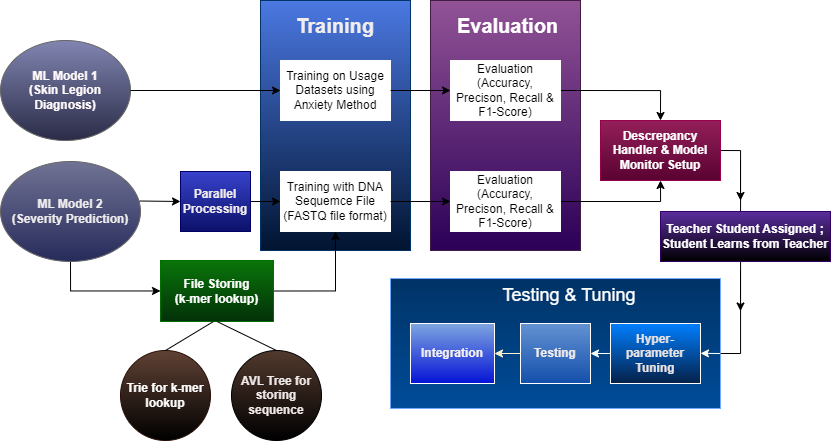

The diagram above was exported from draw.io. Its source (the exported page's mxGraphModel, read from the mxfile embedded in the PNG):
<mxGraphModel dx="1419" dy="413" grid="1" gridSize="10" guides="1" tooltips="1" connect="1" arrows="1" fold="1" page="1" pageScale="1" pageWidth="827" pageHeight="1169" math="0" shadow="0">
  <root>
    <mxCell id="WIyWlLk6GJQsqaUBKTNV-0" />
    <mxCell id="WIyWlLk6GJQsqaUBKTNV-1" parent="WIyWlLk6GJQsqaUBKTNV-0" />
    <mxCell id="wbx5ALcerFv73tU5_BFb-0" value="" style="rounded=0;whiteSpace=wrap;html=1;fillColor=#925396;strokeColor=#421c45;gradientColor=#2B0057;" parent="WIyWlLk6GJQsqaUBKTNV-1" vertex="1">
      <mxGeometry x="470" y="150" width="150" height="250" as="geometry" />
    </mxCell>
    <mxCell id="wbx5ALcerFv73tU5_BFb-1" value="" style="rounded=0;whiteSpace=wrap;html=1;fillColor=#4b78e2;gradientColor=#011430;strokeColor=#003366;" parent="WIyWlLk6GJQsqaUBKTNV-1" vertex="1">
      <mxGeometry x="300" y="150" width="150" height="250" as="geometry" />
    </mxCell>
    <mxCell id="wbx5ALcerFv73tU5_BFb-2" value="" style="rounded=0;whiteSpace=wrap;html=1;fillColor=#003366;gradientColor=#004C99;strokeColor=#71aaf9;" parent="WIyWlLk6GJQsqaUBKTNV-1" vertex="1">
      <mxGeometry x="430" y="428" width="330" height="130" as="geometry" />
    </mxCell>
    <mxCell id="wbx5ALcerFv73tU5_BFb-3" value="&lt;font color=&quot;#fffafa&quot;&gt;&lt;b&gt;ML Model 1&lt;br&gt;(Skin Legion Diagnosis)&lt;/b&gt;&lt;/font&gt;" style="ellipse;whiteSpace=wrap;html=1;fillColor=#8185b1;gradientColor=#2A2C47;strokeColor=#666666;" parent="WIyWlLk6GJQsqaUBKTNV-1" vertex="1">
      <mxGeometry x="40" y="190" width="130" height="100" as="geometry" />
    </mxCell>
    <mxCell id="wbx5ALcerFv73tU5_BFb-4" style="edgeStyle=orthogonalEdgeStyle;rounded=0;orthogonalLoop=1;jettySize=auto;html=1;exitX=0.5;exitY=1;exitDx=0;exitDy=0;" parent="WIyWlLk6GJQsqaUBKTNV-1" source="wbx5ALcerFv73tU5_BFb-5" target="wbx5ALcerFv73tU5_BFb-13" edge="1">
      <mxGeometry relative="1" as="geometry" />
    </mxCell>
    <mxCell id="wbx5ALcerFv73tU5_BFb-5" value="&lt;font color=&quot;#eeecec&quot;&gt;&lt;b&gt;ML Model 2&lt;br&gt;(Severity Prediction)&lt;/b&gt;&lt;/font&gt;" style="ellipse;whiteSpace=wrap;html=1;gradientColor=#272b5b;fillColor=#717394;strokeColor=#666666;" parent="WIyWlLk6GJQsqaUBKTNV-1" vertex="1">
      <mxGeometry x="40" y="311" width="140" height="100" as="geometry" />
    </mxCell>
    <mxCell id="wbx5ALcerFv73tU5_BFb-6" value="" style="endArrow=classic;html=1;rounded=0;exitX=1;exitY=0.5;exitDx=0;exitDy=0;entryX=0;entryY=0.5;entryDx=0;entryDy=0;" parent="WIyWlLk6GJQsqaUBKTNV-1" source="wbx5ALcerFv73tU5_BFb-3" target="wbx5ALcerFv73tU5_BFb-7" edge="1">
      <mxGeometry width="50" height="50" relative="1" as="geometry">
        <mxPoint x="120" y="380" as="sourcePoint" />
        <mxPoint x="280" y="240" as="targetPoint" />
      </mxGeometry>
    </mxCell>
    <mxCell id="wbx5ALcerFv73tU5_BFb-7" value="Training on Usage Datasets using Anxiety Method" style="rounded=0;whiteSpace=wrap;html=1;strokeColor=#FFFFFF;" parent="WIyWlLk6GJQsqaUBKTNV-1" vertex="1">
      <mxGeometry x="320" y="210" width="110" height="60" as="geometry" />
    </mxCell>
    <mxCell id="wbx5ALcerFv73tU5_BFb-8" value="" style="endArrow=classic;html=1;rounded=0;" parent="WIyWlLk6GJQsqaUBKTNV-1" edge="1">
      <mxGeometry width="50" height="50" relative="1" as="geometry">
        <mxPoint x="430" y="240" as="sourcePoint" />
        <mxPoint x="490" y="240" as="targetPoint" />
      </mxGeometry>
    </mxCell>
    <mxCell id="wbx5ALcerFv73tU5_BFb-9" style="edgeStyle=orthogonalEdgeStyle;rounded=0;orthogonalLoop=1;jettySize=auto;html=1;exitX=1;exitY=0.5;exitDx=0;exitDy=0;entryX=0.5;entryY=0;entryDx=0;entryDy=0;" parent="WIyWlLk6GJQsqaUBKTNV-1" source="wbx5ALcerFv73tU5_BFb-10" target="wbx5ALcerFv73tU5_BFb-26" edge="1">
      <mxGeometry relative="1" as="geometry" />
    </mxCell>
    <mxCell id="wbx5ALcerFv73tU5_BFb-10" value="Evaluation (Accuracy, Precison, Recall &amp;amp; F1-Score)" style="rounded=0;whiteSpace=wrap;html=1;strokeColor=#FFFFFF;" parent="WIyWlLk6GJQsqaUBKTNV-1" vertex="1">
      <mxGeometry x="490" y="210" width="110" height="60" as="geometry" />
    </mxCell>
    <mxCell id="wbx5ALcerFv73tU5_BFb-11" value="Training with DNA Sequemce File (FASTQ file format)" style="rounded=0;whiteSpace=wrap;html=1;strokeColor=#FFFFFF;" parent="WIyWlLk6GJQsqaUBKTNV-1" vertex="1">
      <mxGeometry x="320" y="321" width="110" height="60" as="geometry" />
    </mxCell>
    <mxCell id="wbx5ALcerFv73tU5_BFb-18" style="edgeStyle=orthogonalEdgeStyle;rounded=0;orthogonalLoop=1;jettySize=auto;html=1;exitX=1;exitY=0.5;exitDx=0;exitDy=0;entryX=0.5;entryY=1;entryDx=0;entryDy=0;" parent="WIyWlLk6GJQsqaUBKTNV-1" source="wbx5ALcerFv73tU5_BFb-13" target="wbx5ALcerFv73tU5_BFb-11" edge="1">
      <mxGeometry relative="1" as="geometry" />
    </mxCell>
    <mxCell id="wbx5ALcerFv73tU5_BFb-19" style="edgeStyle=orthogonalEdgeStyle;rounded=0;orthogonalLoop=1;jettySize=auto;html=1;exitX=1;exitY=0.5;exitDx=0;exitDy=0;entryX=0;entryY=0.5;entryDx=0;entryDy=0;" parent="WIyWlLk6GJQsqaUBKTNV-1" source="wbx5ALcerFv73tU5_BFb-20" target="wbx5ALcerFv73tU5_BFb-11" edge="1">
      <mxGeometry relative="1" as="geometry" />
    </mxCell>
    <mxCell id="wbx5ALcerFv73tU5_BFb-20" value="&lt;b&gt;&lt;font color=&quot;#f2eded&quot;&gt;Parallel Processing&lt;/font&gt;&lt;/b&gt;" style="rounded=0;whiteSpace=wrap;html=1;fillColor=#3842cc;gradientColor=#0b116a;strokeColor=#000066;" parent="WIyWlLk6GJQsqaUBKTNV-1" vertex="1">
      <mxGeometry x="220" y="321" width="70" height="60" as="geometry" />
    </mxCell>
    <mxCell id="wbx5ALcerFv73tU5_BFb-21" value="" style="endArrow=classic;html=1;rounded=0;exitX=0.993;exitY=0.395;exitDx=0;exitDy=0;entryX=0;entryY=0.5;entryDx=0;entryDy=0;exitPerimeter=0;" parent="WIyWlLk6GJQsqaUBKTNV-1" source="wbx5ALcerFv73tU5_BFb-5" target="wbx5ALcerFv73tU5_BFb-20" edge="1">
      <mxGeometry width="50" height="50" relative="1" as="geometry">
        <mxPoint x="470" y="391" as="sourcePoint" />
        <mxPoint x="200" y="341" as="targetPoint" />
      </mxGeometry>
    </mxCell>
    <mxCell id="wbx5ALcerFv73tU5_BFb-22" value="" style="endArrow=classic;html=1;rounded=0;exitX=1;exitY=0.5;exitDx=0;exitDy=0;" parent="WIyWlLk6GJQsqaUBKTNV-1" source="wbx5ALcerFv73tU5_BFb-11" edge="1">
      <mxGeometry width="50" height="50" relative="1" as="geometry">
        <mxPoint x="440" y="351" as="sourcePoint" />
        <mxPoint x="490" y="351" as="targetPoint" />
      </mxGeometry>
    </mxCell>
    <mxCell id="wbx5ALcerFv73tU5_BFb-23" style="edgeStyle=orthogonalEdgeStyle;rounded=0;orthogonalLoop=1;jettySize=auto;html=1;exitX=1;exitY=0.5;exitDx=0;exitDy=0;entryX=0.5;entryY=1;entryDx=0;entryDy=0;" parent="WIyWlLk6GJQsqaUBKTNV-1" source="wbx5ALcerFv73tU5_BFb-24" target="wbx5ALcerFv73tU5_BFb-26" edge="1">
      <mxGeometry relative="1" as="geometry">
        <Array as="points">
          <mxPoint x="700" y="351" />
        </Array>
      </mxGeometry>
    </mxCell>
    <mxCell id="wbx5ALcerFv73tU5_BFb-24" value="Evaluation (Accuracy, Precison, Recall &amp;amp; F1-Score)" style="rounded=0;whiteSpace=wrap;html=1;strokeColor=#FFFFFF;" parent="WIyWlLk6GJQsqaUBKTNV-1" vertex="1">
      <mxGeometry x="490" y="321" width="110" height="60" as="geometry" />
    </mxCell>
    <mxCell id="wbx5ALcerFv73tU5_BFb-25" style="edgeStyle=orthogonalEdgeStyle;rounded=0;orthogonalLoop=1;jettySize=auto;html=1;exitX=1;exitY=0.5;exitDx=0;exitDy=0;entryX=1;entryY=0.5;entryDx=0;entryDy=0;" parent="WIyWlLk6GJQsqaUBKTNV-1" source="wbx5ALcerFv73tU5_BFb-26" target="wbx5ALcerFv73tU5_BFb-28" edge="1">
      <mxGeometry relative="1" as="geometry" />
    </mxCell>
    <mxCell id="wbx5ALcerFv73tU5_BFb-26" value="&lt;font color=&quot;#ffffff&quot;&gt;&lt;b&gt;Descrepancy Handler &amp;amp; Model Monitor Setup&lt;/b&gt;&lt;/font&gt;" style="rounded=0;whiteSpace=wrap;html=1;fillColor=#931f59;gradientColor=#5a0231;strokeColor=#99004D;" parent="WIyWlLk6GJQsqaUBKTNV-1" vertex="1">
      <mxGeometry x="640" y="270" width="120" height="60" as="geometry" />
    </mxCell>
    <mxCell id="wbx5ALcerFv73tU5_BFb-27" style="edgeStyle=orthogonalEdgeStyle;rounded=0;orthogonalLoop=1;jettySize=auto;html=1;exitX=0;exitY=0.5;exitDx=0;exitDy=0;entryX=1;entryY=0.5;entryDx=0;entryDy=0;strokeColor=#FFFFFF;" parent="WIyWlLk6GJQsqaUBKTNV-1" source="wbx5ALcerFv73tU5_BFb-28" target="wbx5ALcerFv73tU5_BFb-31" edge="1">
      <mxGeometry relative="1" as="geometry" />
    </mxCell>
    <mxCell id="wbx5ALcerFv73tU5_BFb-28" value="&lt;font color=&quot;#ece4e4&quot;&gt;&lt;b&gt;Hyper-&lt;br&gt;parameter&lt;br&gt;Tuning&lt;/b&gt;&lt;/font&gt;" style="rounded=0;whiteSpace=wrap;html=1;fillColor=#007FFF;gradientColor=#052048;strokeColor=#FFFFFF;" parent="WIyWlLk6GJQsqaUBKTNV-1" vertex="1">
      <mxGeometry x="650" y="473" width="90" height="60" as="geometry" />
    </mxCell>
    <mxCell id="wbx5ALcerFv73tU5_BFb-29" value="&lt;font color=&quot;#ffffff&quot; style=&quot;font-size: 18px;&quot;&gt;Testing &amp;amp; Tuning&lt;/font&gt;" style="text;html=1;strokeColor=none;fillColor=none;align=center;verticalAlign=middle;whiteSpace=wrap;rounded=0;gradientColor=#5780bc;" parent="WIyWlLk6GJQsqaUBKTNV-1" vertex="1">
      <mxGeometry x="534" y="430" width="150" height="30" as="geometry" />
    </mxCell>
    <mxCell id="wbx5ALcerFv73tU5_BFb-30" style="edgeStyle=orthogonalEdgeStyle;rounded=0;orthogonalLoop=1;jettySize=auto;html=1;exitX=0;exitY=0.5;exitDx=0;exitDy=0;entryX=1;entryY=0.5;entryDx=0;entryDy=0;strokeColor=#FFF2CC;" parent="WIyWlLk6GJQsqaUBKTNV-1" source="wbx5ALcerFv73tU5_BFb-31" target="wbx5ALcerFv73tU5_BFb-32" edge="1">
      <mxGeometry relative="1" as="geometry" />
    </mxCell>
    <mxCell id="wbx5ALcerFv73tU5_BFb-31" value="&lt;font color=&quot;#f2eded&quot;&gt;&lt;b&gt;Testing&lt;/b&gt;&lt;/font&gt;" style="rounded=0;whiteSpace=wrap;html=1;fillColor=#6492d3;gradientColor=#134faa;strokeColor=#FFFFFF;" parent="WIyWlLk6GJQsqaUBKTNV-1" vertex="1">
      <mxGeometry x="560" y="473" width="70" height="60" as="geometry" />
    </mxCell>
    <mxCell id="wbx5ALcerFv73tU5_BFb-32" value="&lt;b&gt;&lt;font color=&quot;#f7f2f2&quot;&gt;Integration&lt;/font&gt;&lt;/b&gt;" style="rounded=0;whiteSpace=wrap;html=1;fillColor=#7EA6E0;strokeColor=#FFFFFF;gradientColor=#0513d6;" parent="WIyWlLk6GJQsqaUBKTNV-1" vertex="1">
      <mxGeometry x="450" y="473" width="84" height="60" as="geometry" />
    </mxCell>
    <mxCell id="wbx5ALcerFv73tU5_BFb-33" value="&lt;font color=&quot;#f2eded&quot; style=&quot;font-size: 20px;&quot;&gt;&lt;b&gt;Training&lt;/b&gt;&lt;/font&gt;" style="text;html=1;strokeColor=none;fillColor=none;align=center;verticalAlign=middle;whiteSpace=wrap;rounded=0;" parent="WIyWlLk6GJQsqaUBKTNV-1" vertex="1">
      <mxGeometry x="345" y="160" width="60" height="30" as="geometry" />
    </mxCell>
    <mxCell id="wbx5ALcerFv73tU5_BFb-34" value="&lt;font color=&quot;#ffffff&quot; style=&quot;font-size: 20px;&quot;&gt;&lt;b&gt;Evaluation&lt;/b&gt;&lt;/font&gt;" style="text;html=1;strokeColor=none;fillColor=none;align=center;verticalAlign=middle;whiteSpace=wrap;rounded=0;" parent="WIyWlLk6GJQsqaUBKTNV-1" vertex="1">
      <mxGeometry x="515" y="160" width="65" height="30" as="geometry" />
    </mxCell>
    <mxCell id="wbx5ALcerFv73tU5_BFb-13" value="&lt;b&gt;File Storing&lt;br&gt;(k-mer lookup)&lt;/b&gt;" style="rounded=0;whiteSpace=wrap;html=1;fillColor=#0a750a;fontColor=#ffffff;strokeColor=#027000;gradientColor=#023108;" parent="WIyWlLk6GJQsqaUBKTNV-1" vertex="1">
      <mxGeometry x="200" y="410" width="113" height="61" as="geometry" />
    </mxCell>
    <mxCell id="wbx5ALcerFv73tU5_BFb-14" value="&lt;b&gt;Trie for k-mer lookup&lt;/b&gt;" style="ellipse;whiteSpace=wrap;html=1;aspect=fixed;fillColor=#604234;fontColor=#ffffff;strokeColor=#280f06;gradientColor=default;" parent="WIyWlLk6GJQsqaUBKTNV-1" vertex="1">
      <mxGeometry x="160" y="500" width="90" height="90" as="geometry" />
    </mxCell>
    <mxCell id="wbx5ALcerFv73tU5_BFb-15" value="&lt;font color=&quot;#eee8e8&quot;&gt;&lt;b&gt;AVL Tree for storing sequence&lt;/b&gt;&lt;/font&gt;" style="ellipse;whiteSpace=wrap;html=1;aspect=fixed;gradientColor=default;fillColor=#52392d;" parent="WIyWlLk6GJQsqaUBKTNV-1" vertex="1">
      <mxGeometry x="271" y="500" width="90" height="90" as="geometry" />
    </mxCell>
    <mxCell id="wbx5ALcerFv73tU5_BFb-16" value="" style="endArrow=none;html=1;rounded=0;exitX=0.5;exitY=0;exitDx=0;exitDy=0;" parent="WIyWlLk6GJQsqaUBKTNV-1" source="wbx5ALcerFv73tU5_BFb-14" edge="1">
      <mxGeometry width="50" height="50" relative="1" as="geometry">
        <mxPoint x="223" y="521" as="sourcePoint" />
        <mxPoint x="253" y="471" as="targetPoint" />
      </mxGeometry>
    </mxCell>
    <mxCell id="wbx5ALcerFv73tU5_BFb-17" value="" style="endArrow=none;html=1;rounded=0;exitX=0.5;exitY=0;exitDx=0;exitDy=0;entryX=0.5;entryY=1;entryDx=0;entryDy=0;" parent="WIyWlLk6GJQsqaUBKTNV-1" source="wbx5ALcerFv73tU5_BFb-15" target="wbx5ALcerFv73tU5_BFb-13" edge="1">
      <mxGeometry width="50" height="50" relative="1" as="geometry">
        <mxPoint x="303" y="521" as="sourcePoint" />
        <mxPoint x="253" y="461" as="targetPoint" />
      </mxGeometry>
    </mxCell>
    <mxCell id="d6YnoyDF81NQgeRbL53x-0" value="&lt;b&gt;Teacher Student Assigned ;&lt;/b&gt;&lt;div&gt;&lt;b&gt;Student Learns from Teacher&lt;/b&gt;&lt;/div&gt;" style="rounded=0;whiteSpace=wrap;html=1;fillColor=#5b2d9f;fontColor=#ffffff;strokeColor=#330066;gradientColor=default;" vertex="1" parent="WIyWlLk6GJQsqaUBKTNV-1">
      <mxGeometry x="700" y="361" width="170" height="50" as="geometry" />
    </mxCell>
    <mxCell id="d6YnoyDF81NQgeRbL53x-1" value="" style="endArrow=classic;html=1;rounded=0;" edge="1" parent="WIyWlLk6GJQsqaUBKTNV-1">
      <mxGeometry width="50" height="50" relative="1" as="geometry">
        <mxPoint x="780" y="310" as="sourcePoint" />
        <mxPoint x="780" y="350" as="targetPoint" />
      </mxGeometry>
    </mxCell>
    <mxCell id="d6YnoyDF81NQgeRbL53x-2" value="" style="endArrow=classic;html=1;rounded=0;" edge="1" parent="WIyWlLk6GJQsqaUBKTNV-1">
      <mxGeometry width="50" height="50" relative="1" as="geometry">
        <mxPoint x="780" y="420.5" as="sourcePoint" />
        <mxPoint x="780" y="460.5" as="targetPoint" />
      </mxGeometry>
    </mxCell>
    <mxCell id="d6YnoyDF81NQgeRbL53x-4" value="" style="endArrow=classic;html=1;rounded=0;strokeColor=#FFFFFF;" edge="1" parent="WIyWlLk6GJQsqaUBKTNV-1">
      <mxGeometry width="50" height="50" relative="1" as="geometry">
        <mxPoint x="760" y="503" as="sourcePoint" />
        <mxPoint x="740" y="502.84" as="targetPoint" />
      </mxGeometry>
    </mxCell>
  </root>
</mxGraphModel>